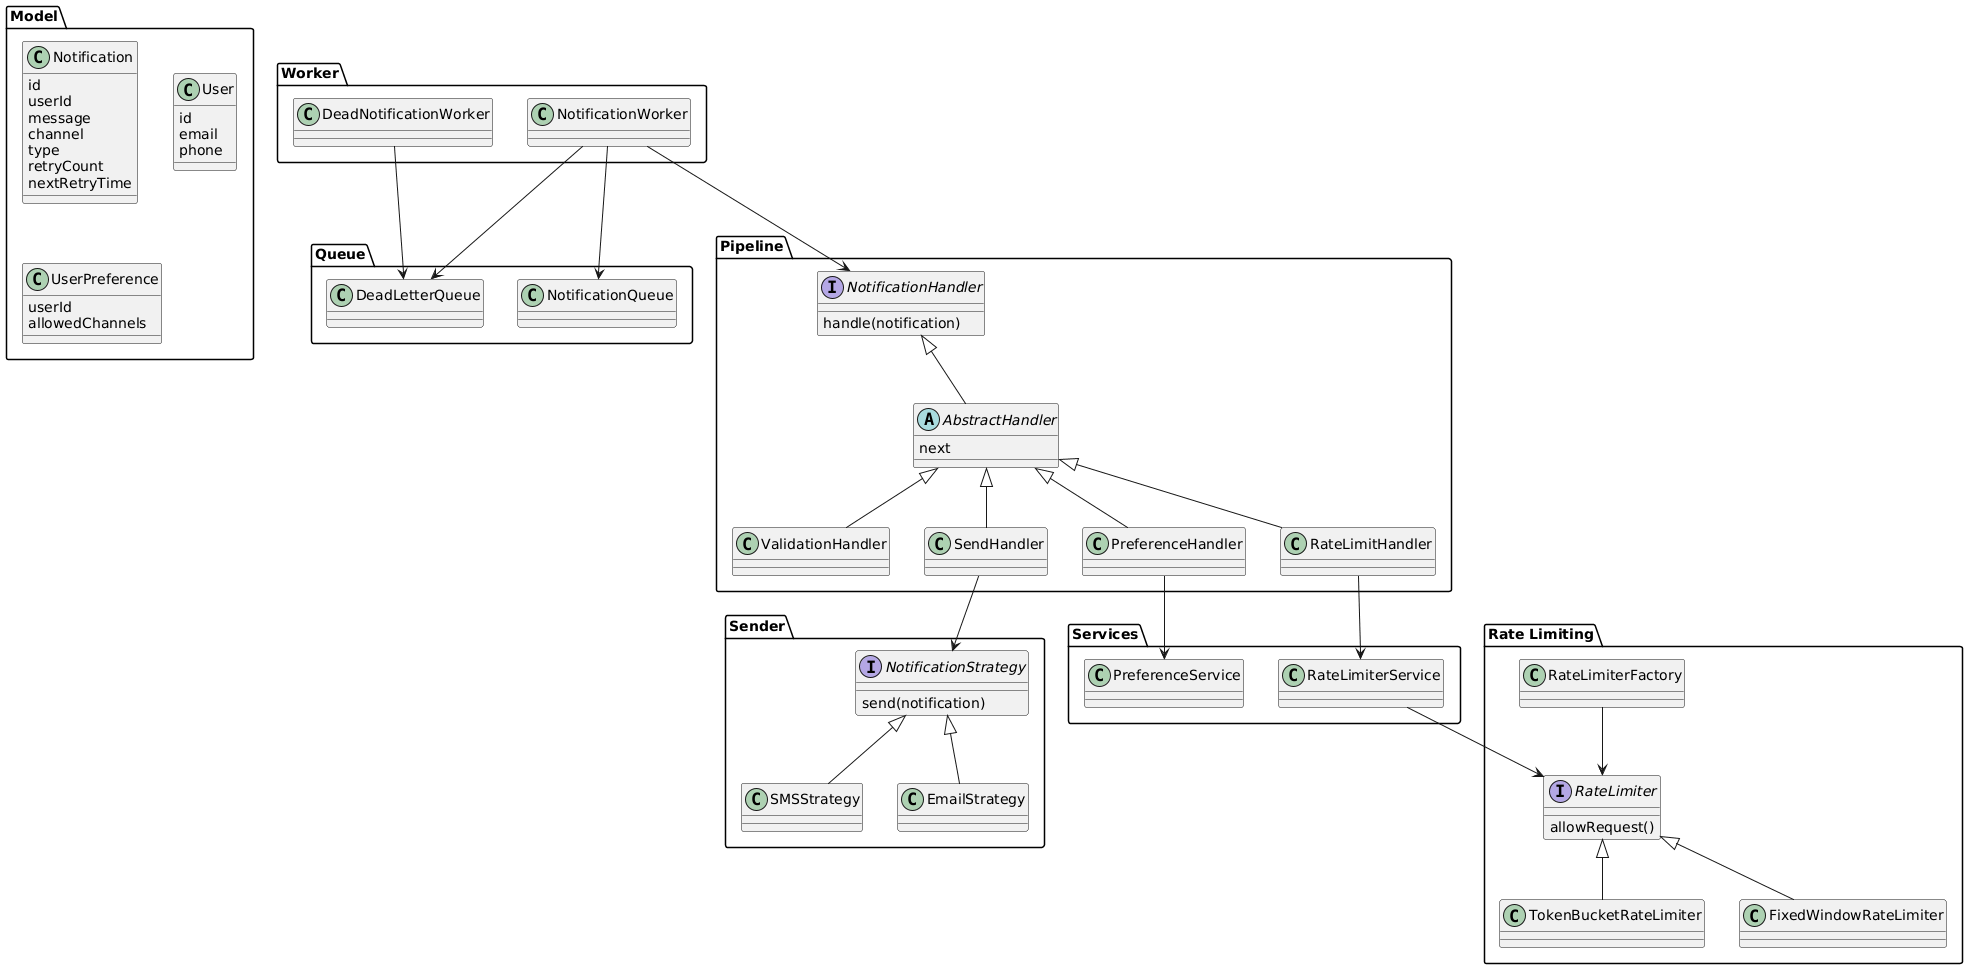

The diagram above was rendered by PlantUML. Its source (embedded in the PNG):
@startuml
package "Model" {
  class Notification {
    id
    userId
    message
    channel
    type
    retryCount
    nextRetryTime
  }

  class User {
    id
    email
    phone
  }

  class UserPreference {
    userId
    allowedChannels
  }
}

package "Queue" {
  class NotificationQueue
  class DeadLetterQueue
}

package "Worker" {
  class NotificationWorker
  class DeadNotificationWorker
}

package "Pipeline" {
  interface NotificationHandler {
    handle(notification)
  }

  abstract class AbstractHandler {
    next
  }

  class ValidationHandler
  class PreferenceHandler
  class RateLimitHandler
  class SendHandler
}

package "Services" {
  class PreferenceService
  class RateLimiterService
}

package "Rate Limiting" {
  interface RateLimiter {
    allowRequest()
  }

  class TokenBucketRateLimiter
  class FixedWindowRateLimiter
  class RateLimiterFactory
}

package "Sender" {
  interface NotificationStrategy {
    send(notification)
  }

  class EmailStrategy
  class SMSStrategy
}

' Relationships

NotificationWorker --> NotificationQueue
NotificationWorker --> DeadLetterQueue
NotificationWorker --> NotificationHandler

DeadNotificationWorker --> DeadLetterQueue

NotificationHandler <|-- AbstractHandler
AbstractHandler <|-- ValidationHandler
AbstractHandler <|-- PreferenceHandler
AbstractHandler <|-- RateLimitHandler
AbstractHandler <|-- SendHandler

PreferenceHandler --> PreferenceService
RateLimitHandler --> RateLimiterService

RateLimiterService --> RateLimiter
RateLimiterFactory --> RateLimiter

RateLimiter <|-- TokenBucketRateLimiter
RateLimiter <|-- FixedWindowRateLimiter

SendHandler --> NotificationStrategy
NotificationStrategy <|-- EmailStrategy
NotificationStrategy <|-- SMSStrategy
@enduml